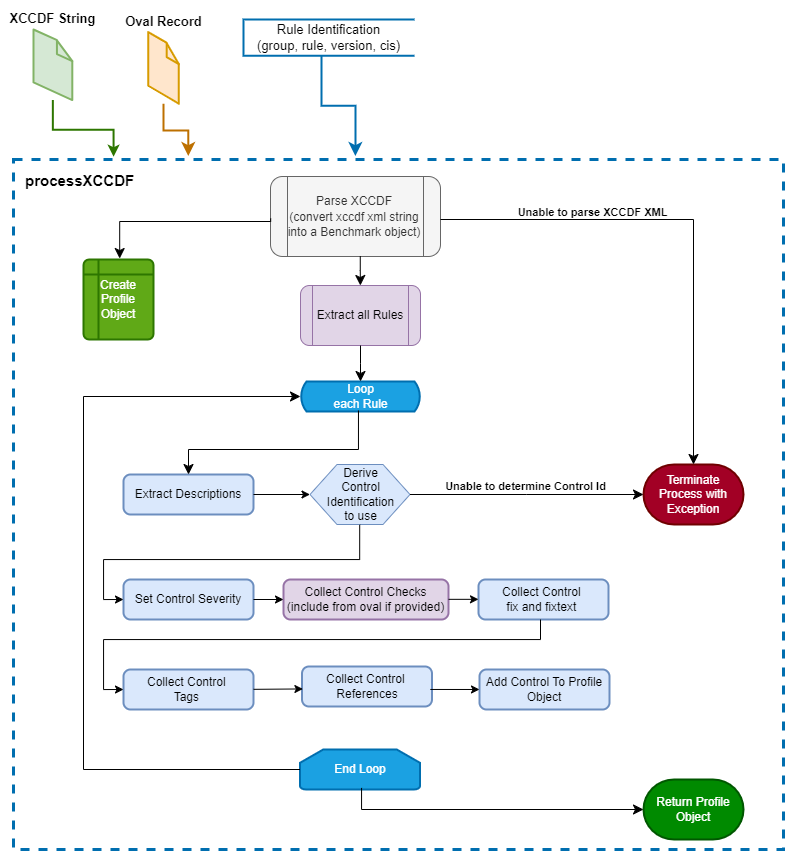

The diagram above was exported from draw.io. Its source (the exported page's mxGraphModel, read from the mxfile embedded in the PNG):
<mxGraphModel dx="1605" dy="965" grid="1" gridSize="10" guides="1" tooltips="1" connect="0" arrows="0" fold="1" page="1" pageScale="1" pageWidth="1100" pageHeight="850" background="#ffffff" math="0" shadow="0">
  <root>
    <mxCell id="DNOsRTbQEIbi_lidmSmb-0" />
    <mxCell id="DNOsRTbQEIbi_lidmSmb-1" parent="DNOsRTbQEIbi_lidmSmb-0" />
    <mxCell id="uxm8oEOAkxkyGQ3CHRSN-2" value="" style="rounded=0;whiteSpace=wrap;html=1;dashed=1;strokeWidth=3;align=left;verticalAlign=top;strokeColor=#006EAF;fillColor=none;fontColor=#ffffff;" vertex="1" parent="DNOsRTbQEIbi_lidmSmb-1">
      <mxGeometry x="50" y="150" width="770" height="690" as="geometry" />
    </mxCell>
    <mxCell id="DNOsRTbQEIbi_lidmSmb-10" value="&lt;span style=&quot;font-size: 12px; text-align: left;&quot;&gt;Parse XCCDF&lt;/span&gt;&lt;div&gt;&lt;span style=&quot;font-size: 12px; text-align: left;&quot;&gt;(convert xccdf xml string into a Benchmark object)&lt;/span&gt;&lt;/div&gt;" style="shape=process;whiteSpace=wrap;html=1;backgroundOutline=1;fontSize=13;rounded=1;fillColor=#f5f5f5;fontColor=#333333;strokeColor=#666666;" vertex="1" parent="DNOsRTbQEIbi_lidmSmb-1">
      <mxGeometry x="307" y="167" width="170" height="80" as="geometry" />
    </mxCell>
    <mxCell id="DNOsRTbQEIbi_lidmSmb-13" style="edgeStyle=orthogonalEdgeStyle;rounded=0;orthogonalLoop=1;jettySize=auto;html=1;entryX=0.13;entryY=-0.004;entryDx=0;entryDy=0;fontSize=13;entryPerimeter=0;strokeWidth=2;fillColor=#60a917;strokeColor=#2D7600;" edge="1" parent="DNOsRTbQEIbi_lidmSmb-1" source="DNOsRTbQEIbi_lidmSmb-14" target="uxm8oEOAkxkyGQ3CHRSN-2">
      <mxGeometry relative="1" as="geometry">
        <mxPoint x="295" y="250.5999999999999" as="targetPoint" />
      </mxGeometry>
    </mxCell>
    <mxCell id="DNOsRTbQEIbi_lidmSmb-14" value="&lt;b&gt;XCCDF String&lt;/b&gt;" style="verticalLabelPosition=top;html=1;verticalAlign=bottom;strokeWidth=1;align=center;outlineConnect=0;dashed=0;outlineConnect=0;shape=mxgraph.aws3d.file;aspect=fixed;strokeColor=#82b366;fontSize=13;labelPosition=center;fillColor=#d5e8d4;" vertex="1" parent="DNOsRTbQEIbi_lidmSmb-1">
      <mxGeometry x="70.00000000000003" y="20" width="38.8" height="70.6" as="geometry" />
    </mxCell>
    <mxCell id="DNOsRTbQEIbi_lidmSmb-16" value="&lt;b&gt;Oval Record&lt;/b&gt;" style="verticalLabelPosition=top;html=1;verticalAlign=bottom;strokeWidth=1;align=center;outlineConnect=0;outlineConnect=0;shape=mxgraph.aws3d.file;aspect=fixed;strokeColor=#d79b00;fontSize=13;fillColor=#ffe6cc;labelPosition=center;" vertex="1" parent="DNOsRTbQEIbi_lidmSmb-1">
      <mxGeometry x="184.67000000000002" y="22.599999999999998" width="30.66" height="71.6" as="geometry" />
    </mxCell>
    <mxCell id="uxm8oEOAkxkyGQ3CHRSN-1" value="processXCCDF" style="text;whiteSpace=wrap;html=1;fontStyle=1;fontSize=15;" vertex="1" parent="DNOsRTbQEIbi_lidmSmb-1">
      <mxGeometry x="60" y="156" width="120" height="20" as="geometry" />
    </mxCell>
    <mxCell id="ZWtGbBj_yr65CiGUYffm-0" value="&lt;span style=&quot;background-color: light-dark(#ffffff, var(--ge-dark-color, #121212));&quot;&gt;&lt;font style=&quot;color: rgb(0, 0, 0);&quot;&gt;Rule Identification&lt;/font&gt;&lt;/span&gt;&lt;div&gt;&lt;span style=&quot;background-color: light-dark(#ffffff, var(--ge-dark-color, #121212));&quot;&gt;&lt;font style=&quot;color: rgb(0, 0, 0);&quot;&gt;(group, rule, version, cis)&lt;/font&gt;&lt;/span&gt;&lt;/div&gt;" style="html=1;whitespace=wrap;shape=partialRectangle;right=0;fontSize=13;strokeWidth=2;fillColor=none;fontColor=#ffffff;strokeColor=#006EAF;" vertex="1" parent="DNOsRTbQEIbi_lidmSmb-1">
      <mxGeometry x="280" y="10" width="170" height="36.3" as="geometry" />
    </mxCell>
    <mxCell id="-9K6rt6igHI425u6Jo4M-0" value="Extract all Rules" style="shape=process;whiteSpace=wrap;html=1;backgroundOutline=1;rounded=1;glass=0;shadow=0;fillColor=#e1d5e7;strokeColor=#9673a6;" vertex="1" parent="DNOsRTbQEIbi_lidmSmb-1">
      <mxGeometry x="337" y="276" width="120" height="60" as="geometry" />
    </mxCell>
    <mxCell id="cNUUGl9BY9OQfOcoww1B-0" value="Loop&lt;br&gt;each Rule" style="html=1;dashed=0;whitespace=wrap;shape=mxgraph.dfd.loop;strokeWidth=2;fillColor=#1ba1e2;fontColor=#ffffff;strokeColor=#006EAF;" vertex="1" parent="DNOsRTbQEIbi_lidmSmb-1">
      <mxGeometry x="337" y="372" width="120" height="30" as="geometry" />
    </mxCell>
    <mxCell id="cNUUGl9BY9OQfOcoww1B-1" value="End Loop" style="strokeWidth=2;html=1;shape=mxgraph.flowchart.loop_limit;whiteSpace=wrap;fillColor=#1ba1e2;fontColor=#ffffff;strokeColor=#006EAF;" vertex="1" parent="DNOsRTbQEIbi_lidmSmb-1">
      <mxGeometry x="336.5" y="740" width="120" height="40" as="geometry" />
    </mxCell>
    <mxCell id="cNUUGl9BY9OQfOcoww1B-4" value="" style="edgeStyle=elbowEdgeStyle;elbow=vertical;endArrow=classic;html=1;curved=0;rounded=0;endSize=8;startSize=8;entryX=0.227;entryY=-0.005;entryDx=0;entryDy=0;entryPerimeter=0;strokeWidth=2;fillColor=#f0a30a;strokeColor=#BD7000;" edge="1" parent="DNOsRTbQEIbi_lidmSmb-1" source="DNOsRTbQEIbi_lidmSmb-16" target="uxm8oEOAkxkyGQ3CHRSN-2">
      <mxGeometry width="50" height="50" relative="1" as="geometry">
        <mxPoint x="200" y="190" as="sourcePoint" />
        <mxPoint x="250" y="140" as="targetPoint" />
      </mxGeometry>
    </mxCell>
    <mxCell id="cNUUGl9BY9OQfOcoww1B-5" value="" style="edgeStyle=elbowEdgeStyle;elbow=vertical;endArrow=classic;html=1;curved=0;rounded=0;endSize=8;startSize=8;exitX=0.459;exitY=1.008;exitDx=0;exitDy=0;exitPerimeter=0;entryX=0.444;entryY=-0.005;entryDx=0;entryDy=0;entryPerimeter=0;strokeWidth=2;fillColor=#1ba1e2;strokeColor=#006EAF;" edge="1" parent="DNOsRTbQEIbi_lidmSmb-1" source="ZWtGbBj_yr65CiGUYffm-0" target="uxm8oEOAkxkyGQ3CHRSN-2">
      <mxGeometry width="50" height="50" relative="1" as="geometry">
        <mxPoint x="500" y="250" as="sourcePoint" />
        <mxPoint x="550" y="200" as="targetPoint" />
      </mxGeometry>
    </mxCell>
    <mxCell id="cNUUGl9BY9OQfOcoww1B-9" value="&lt;span style=&quot;text-align: left;&quot;&gt;Extract Descriptions&lt;/span&gt;" style="rounded=1;whiteSpace=wrap;html=1;absoluteArcSize=1;arcSize=14;strokeWidth=2;fillColor=#dae8fc;strokeColor=#6c8ebf;" vertex="1" parent="DNOsRTbQEIbi_lidmSmb-1">
      <mxGeometry x="160" y="465" width="130" height="40" as="geometry" />
    </mxCell>
    <mxCell id="cNUUGl9BY9OQfOcoww1B-12" value="&lt;span style=&quot;text-align: left;&quot;&gt;Set Control Severity&lt;/span&gt;" style="rounded=1;whiteSpace=wrap;html=1;absoluteArcSize=1;arcSize=14;strokeWidth=2;fillColor=#dae8fc;strokeColor=#6c8ebf;" vertex="1" parent="DNOsRTbQEIbi_lidmSmb-1">
      <mxGeometry x="160" y="570" width="130" height="40" as="geometry" />
    </mxCell>
    <mxCell id="cNUUGl9BY9OQfOcoww1B-13" value="&lt;span style=&quot;text-align: left; text-wrap: wrap;&quot;&gt;Derive Control Identification to use&lt;/span&gt;" style="verticalLabelPosition=middle;verticalAlign=middle;html=1;shape=hexagon;perimeter=hexagonPerimeter2;arcSize=6;size=0.27;labelPosition=center;align=center;fillColor=#dae8fc;strokeColor=#6c8ebf;" vertex="1" parent="DNOsRTbQEIbi_lidmSmb-1">
      <mxGeometry x="346.5" y="455" width="100" height="60" as="geometry" />
    </mxCell>
    <mxCell id="cNUUGl9BY9OQfOcoww1B-14" value="Terminate Process with Exception" style="strokeWidth=2;html=1;shape=mxgraph.flowchart.terminator;whiteSpace=wrap;fillColor=#a20025;fontColor=#ffffff;strokeColor=#6F0000;" vertex="1" parent="DNOsRTbQEIbi_lidmSmb-1">
      <mxGeometry x="680" y="455" width="100" height="60" as="geometry" />
    </mxCell>
    <mxCell id="cNUUGl9BY9OQfOcoww1B-15" value="" style="endArrow=classic;html=1;rounded=0;" edge="1" parent="DNOsRTbQEIbi_lidmSmb-1" source="cNUUGl9BY9OQfOcoww1B-9" target="cNUUGl9BY9OQfOcoww1B-13">
      <mxGeometry width="50" height="50" relative="1" as="geometry">
        <mxPoint x="310" y="560" as="sourcePoint" />
        <mxPoint x="360" y="510" as="targetPoint" />
      </mxGeometry>
    </mxCell>
    <mxCell id="cNUUGl9BY9OQfOcoww1B-16" value="" style="edgeStyle=elbowEdgeStyle;elbow=vertical;endArrow=classic;html=1;curved=0;rounded=0;endSize=8;startSize=8;strokeWidth=1;" edge="1" parent="DNOsRTbQEIbi_lidmSmb-1" source="-9K6rt6igHI425u6Jo4M-0" target="cNUUGl9BY9OQfOcoww1B-0">
      <mxGeometry width="50" height="50" relative="1" as="geometry">
        <mxPoint x="529.97" y="381.65" as="sourcePoint" />
        <mxPoint x="563.97" y="519.65" as="targetPoint" />
      </mxGeometry>
    </mxCell>
    <mxCell id="cNUUGl9BY9OQfOcoww1B-17" value="" style="edgeStyle=elbowEdgeStyle;elbow=vertical;endArrow=classic;html=1;curved=0;rounded=0;endSize=8;startSize=8;strokeWidth=1;exitX=0.483;exitY=0.967;exitDx=0;exitDy=0;exitPerimeter=0;" edge="1" parent="DNOsRTbQEIbi_lidmSmb-1" source="cNUUGl9BY9OQfOcoww1B-0" target="cNUUGl9BY9OQfOcoww1B-9">
      <mxGeometry width="50" height="50" relative="1" as="geometry">
        <mxPoint x="500" y="490" as="sourcePoint" />
        <mxPoint x="500" y="530" as="targetPoint" />
        <Array as="points">
          <mxPoint x="370" y="440" />
        </Array>
      </mxGeometry>
    </mxCell>
    <mxCell id="cNUUGl9BY9OQfOcoww1B-18" value="" style="edgeStyle=elbowEdgeStyle;elbow=horizontal;endArrow=classic;html=1;curved=0;rounded=0;endSize=8;startSize=8;" edge="1" parent="DNOsRTbQEIbi_lidmSmb-1" source="cNUUGl9BY9OQfOcoww1B-13" target="cNUUGl9BY9OQfOcoww1B-14">
      <mxGeometry width="50" height="50" relative="1" as="geometry">
        <mxPoint x="470" y="490" as="sourcePoint" />
        <mxPoint x="520" y="440" as="targetPoint" />
      </mxGeometry>
    </mxCell>
    <mxCell id="cNUUGl9BY9OQfOcoww1B-19" value="Unable to determine&amp;nbsp;&lt;span style=&quot;background-color: light-dark(#ffffff, var(--ge-dark-color, #121212)); color: light-dark(rgb(0, 0, 0), rgb(255, 255, 255));&quot;&gt;Control Id&lt;/span&gt;" style="edgeLabel;html=1;align=center;verticalAlign=bottom;resizable=0;points=[];labelPosition=center;verticalLabelPosition=top;fontStyle=1" vertex="1" connectable="0" parent="cNUUGl9BY9OQfOcoww1B-18">
      <mxGeometry x="0.313" y="-1" relative="1" as="geometry">
        <mxPoint x="-38" y="-1" as="offset" />
      </mxGeometry>
    </mxCell>
    <mxCell id="cNUUGl9BY9OQfOcoww1B-20" value="&lt;span style=&quot;text-align: left;&quot;&gt;Collect Control Checks (include from oval if provided)&lt;/span&gt;" style="rounded=1;whiteSpace=wrap;html=1;absoluteArcSize=1;arcSize=14;strokeWidth=2;fillColor=#e1d5e7;strokeColor=#9673a6;" vertex="1" parent="DNOsRTbQEIbi_lidmSmb-1">
      <mxGeometry x="320" y="570" width="165" height="40" as="geometry" />
    </mxCell>
    <mxCell id="cNUUGl9BY9OQfOcoww1B-21" value="&lt;span style=&quot;text-align: left;&quot;&gt;Collect Control&amp;nbsp;&lt;/span&gt;&lt;div&gt;&lt;span style=&quot;text-align: left;&quot;&gt;fix and fixtext&amp;nbsp;&lt;/span&gt;&lt;/div&gt;" style="rounded=1;whiteSpace=wrap;html=1;absoluteArcSize=1;arcSize=14;strokeWidth=2;fillColor=#dae8fc;strokeColor=#6c8ebf;" vertex="1" parent="DNOsRTbQEIbi_lidmSmb-1">
      <mxGeometry x="515" y="570" width="130" height="40" as="geometry" />
    </mxCell>
    <mxCell id="cNUUGl9BY9OQfOcoww1B-22" value="&lt;span style=&quot;text-align: left;&quot;&gt;Collect Control&amp;nbsp;&lt;/span&gt;&lt;div&gt;&lt;span style=&quot;text-align: left;&quot;&gt;Tags&amp;nbsp;&lt;/span&gt;&lt;/div&gt;" style="rounded=1;whiteSpace=wrap;html=1;absoluteArcSize=1;arcSize=14;strokeWidth=2;fillColor=#dae8fc;strokeColor=#6c8ebf;" vertex="1" parent="DNOsRTbQEIbi_lidmSmb-1">
      <mxGeometry x="160" y="660" width="130" height="40" as="geometry" />
    </mxCell>
    <mxCell id="cNUUGl9BY9OQfOcoww1B-23" value="&lt;span style=&quot;text-align: left;&quot;&gt;Collect Control&amp;nbsp;&lt;/span&gt;&lt;div&gt;&lt;span style=&quot;text-align: left;&quot;&gt;References&lt;/span&gt;&lt;/div&gt;" style="rounded=1;whiteSpace=wrap;html=1;absoluteArcSize=1;arcSize=14;strokeWidth=2;fillColor=#dae8fc;strokeColor=#6c8ebf;" vertex="1" parent="DNOsRTbQEIbi_lidmSmb-1">
      <mxGeometry x="338.5" y="657" width="130" height="40" as="geometry" />
    </mxCell>
    <mxCell id="cNUUGl9BY9OQfOcoww1B-24" value="" style="edgeStyle=elbowEdgeStyle;elbow=vertical;endArrow=classic;html=1;curved=0;rounded=0;endSize=8;startSize=8;labelPosition=center;verticalLabelPosition=top;align=center;verticalAlign=top;fontSize=12;" edge="1" parent="DNOsRTbQEIbi_lidmSmb-1" source="DNOsRTbQEIbi_lidmSmb-10" target="cNUUGl9BY9OQfOcoww1B-14">
      <mxGeometry width="50" height="50" relative="1" as="geometry">
        <mxPoint x="457.5" y="210" as="sourcePoint" />
        <mxPoint x="720" y="425" as="targetPoint" />
        <Array as="points">
          <mxPoint x="520" y="210" />
        </Array>
      </mxGeometry>
    </mxCell>
    <mxCell id="cNUUGl9BY9OQfOcoww1B-25" value="Unable to parse XCCDF XML" style="edgeLabel;html=1;align=center;verticalAlign=bottom;resizable=0;points=[];fontStyle=1;labelPosition=center;verticalLabelPosition=top;" vertex="1" connectable="0" parent="cNUUGl9BY9OQfOcoww1B-24">
      <mxGeometry x="-0.391" y="-1" relative="1" as="geometry">
        <mxPoint as="offset" />
      </mxGeometry>
    </mxCell>
    <mxCell id="cNUUGl9BY9OQfOcoww1B-27" value="" style="edgeStyle=elbowEdgeStyle;elbow=horizontal;endArrow=classic;html=1;curved=0;rounded=0;endSize=8;startSize=8;" edge="1" parent="DNOsRTbQEIbi_lidmSmb-1" source="cNUUGl9BY9OQfOcoww1B-1" target="cNUUGl9BY9OQfOcoww1B-0">
      <mxGeometry width="50" height="50" relative="1" as="geometry">
        <mxPoint x="100" y="450" as="sourcePoint" />
        <mxPoint x="150" y="400" as="targetPoint" />
        <Array as="points">
          <mxPoint x="120" y="580" />
        </Array>
      </mxGeometry>
    </mxCell>
    <mxCell id="cNUUGl9BY9OQfOcoww1B-32" style="edgeStyle=orthogonalEdgeStyle;rounded=0;orthogonalLoop=1;jettySize=auto;html=1;fontColor=#000000;strokeWidth=1;exitX=0.497;exitY=1.005;exitDx=0;exitDy=0;exitPerimeter=0;" edge="1" parent="DNOsRTbQEIbi_lidmSmb-1" source="cNUUGl9BY9OQfOcoww1B-13">
      <mxGeometry relative="1" as="geometry">
        <Array as="points">
          <mxPoint x="396" y="550" />
          <mxPoint x="140" y="550" />
          <mxPoint x="140" y="590" />
        </Array>
        <mxPoint x="387" y="520" as="sourcePoint" />
        <mxPoint x="160" y="590" as="targetPoint" />
      </mxGeometry>
    </mxCell>
    <mxCell id="cNUUGl9BY9OQfOcoww1B-33" value="" style="endArrow=classic;html=1;rounded=0;" edge="1" parent="DNOsRTbQEIbi_lidmSmb-1" source="cNUUGl9BY9OQfOcoww1B-12" target="cNUUGl9BY9OQfOcoww1B-20">
      <mxGeometry width="50" height="50" relative="1" as="geometry">
        <mxPoint x="350" y="650" as="sourcePoint" />
        <mxPoint x="400" y="600" as="targetPoint" />
      </mxGeometry>
    </mxCell>
    <mxCell id="cNUUGl9BY9OQfOcoww1B-40" value="Return Profile Object" style="strokeWidth=2;html=1;shape=mxgraph.flowchart.terminator;whiteSpace=wrap;fillColor=#008a00;fontColor=#ffffff;strokeColor=#005700;" vertex="1" parent="DNOsRTbQEIbi_lidmSmb-1">
      <mxGeometry x="680" y="770" width="100" height="60" as="geometry" />
    </mxCell>
    <mxCell id="cNUUGl9BY9OQfOcoww1B-41" value="&lt;div style=&quot;&quot;&gt;&lt;span style=&quot;background-color: transparent; color: light-dark(rgb(0, 0, 0), rgb(255, 255, 255));&quot;&gt;Add Control To Profile Object&lt;/span&gt;&lt;/div&gt;" style="rounded=1;whiteSpace=wrap;html=1;absoluteArcSize=1;arcSize=14;strokeWidth=2;fillColor=#dae8fc;strokeColor=#6c8ebf;align=center;" vertex="1" parent="DNOsRTbQEIbi_lidmSmb-1">
      <mxGeometry x="516" y="660" width="130" height="40" as="geometry" />
    </mxCell>
    <mxCell id="cNUUGl9BY9OQfOcoww1B-42" value="Create Profile Object" style="shape=internalStorage;whiteSpace=wrap;html=1;dx=15;dy=15;rounded=1;arcSize=8;strokeWidth=2;fillColor=#60a917;fontColor=#ffffff;strokeColor=#2D7600;" vertex="1" parent="DNOsRTbQEIbi_lidmSmb-1">
      <mxGeometry x="120" y="250" width="70" height="80" as="geometry" />
    </mxCell>
    <mxCell id="cNUUGl9BY9OQfOcoww1B-43" value="" style="edgeStyle=elbowEdgeStyle;elbow=vertical;endArrow=classic;html=1;curved=0;rounded=0;endSize=8;startSize=8;entryX=0.517;entryY=-0.012;entryDx=0;entryDy=0;entryPerimeter=0;exitX=0.001;exitY=0.524;exitDx=0;exitDy=0;exitPerimeter=0;" edge="1" parent="DNOsRTbQEIbi_lidmSmb-1" source="DNOsRTbQEIbi_lidmSmb-10" target="cNUUGl9BY9OQfOcoww1B-42">
      <mxGeometry width="50" height="50" relative="1" as="geometry">
        <mxPoint x="300" y="212" as="sourcePoint" />
        <mxPoint x="240" y="190" as="targetPoint" />
        <Array as="points">
          <mxPoint x="150" y="212" />
        </Array>
      </mxGeometry>
    </mxCell>
    <mxCell id="cNUUGl9BY9OQfOcoww1B-44" value="" style="edgeStyle=elbowEdgeStyle;elbow=vertical;endArrow=classic;html=1;curved=0;rounded=0;endSize=8;startSize=8;strokeWidth=1;exitX=0.528;exitY=0.996;exitDx=0;exitDy=0;exitPerimeter=0;entryX=0.499;entryY=0;entryDx=0;entryDy=0;entryPerimeter=0;" edge="1" parent="DNOsRTbQEIbi_lidmSmb-1" source="DNOsRTbQEIbi_lidmSmb-10" target="-9K6rt6igHI425u6Jo4M-0">
      <mxGeometry width="50" height="50" relative="1" as="geometry">
        <mxPoint x="369.88" y="255" as="sourcePoint" />
        <mxPoint x="369.88" y="280" as="targetPoint" />
      </mxGeometry>
    </mxCell>
    <mxCell id="cNUUGl9BY9OQfOcoww1B-47" value="" style="endArrow=classic;html=1;rounded=0;entryX=0.007;entryY=0.561;entryDx=0;entryDy=0;entryPerimeter=0;" edge="1" parent="DNOsRTbQEIbi_lidmSmb-1" target="cNUUGl9BY9OQfOcoww1B-23">
      <mxGeometry width="50" height="50" relative="1" as="geometry">
        <mxPoint x="290" y="679.83" as="sourcePoint" />
        <mxPoint x="320" y="679.83" as="targetPoint" />
      </mxGeometry>
    </mxCell>
    <mxCell id="cNUUGl9BY9OQfOcoww1B-48" value="" style="endArrow=classic;html=1;rounded=0;" edge="1" parent="DNOsRTbQEIbi_lidmSmb-1">
      <mxGeometry width="50" height="50" relative="1" as="geometry">
        <mxPoint x="485" y="589.83" as="sourcePoint" />
        <mxPoint x="515" y="589.83" as="targetPoint" />
      </mxGeometry>
    </mxCell>
    <mxCell id="cNUUGl9BY9OQfOcoww1B-49" value="" style="endArrow=classic;html=1;rounded=0;exitX=0.987;exitY=0.574;exitDx=0;exitDy=0;exitPerimeter=0;" edge="1" parent="DNOsRTbQEIbi_lidmSmb-1" source="cNUUGl9BY9OQfOcoww1B-23" target="cNUUGl9BY9OQfOcoww1B-41">
      <mxGeometry width="50" height="50" relative="1" as="geometry">
        <mxPoint x="464.5" y="680.4100000000001" as="sourcePoint" />
        <mxPoint x="510" y="680" as="targetPoint" />
      </mxGeometry>
    </mxCell>
    <mxCell id="cNUUGl9BY9OQfOcoww1B-52" value="" style="edgeStyle=elbowEdgeStyle;elbow=vertical;endArrow=classic;html=1;curved=0;rounded=0;endSize=8;startSize=8;exitX=0.513;exitY=0.96;exitDx=0;exitDy=0;exitPerimeter=0;" edge="1" parent="DNOsRTbQEIbi_lidmSmb-1" source="cNUUGl9BY9OQfOcoww1B-1" target="cNUUGl9BY9OQfOcoww1B-40">
      <mxGeometry width="50" height="50" relative="1" as="geometry">
        <mxPoint x="400" y="790" as="sourcePoint" />
        <mxPoint x="680" y="800" as="targetPoint" />
        <Array as="points">
          <mxPoint x="660" y="800" />
          <mxPoint x="542.5" y="810" />
        </Array>
      </mxGeometry>
    </mxCell>
    <mxCell id="cNUUGl9BY9OQfOcoww1B-53" style="edgeStyle=orthogonalEdgeStyle;rounded=0;orthogonalLoop=1;jettySize=auto;html=1;fontColor=#000000;strokeWidth=1;exitX=0.497;exitY=1.005;exitDx=0;exitDy=0;exitPerimeter=0;" edge="1" parent="DNOsRTbQEIbi_lidmSmb-1">
      <mxGeometry relative="1" as="geometry">
        <Array as="points">
          <mxPoint x="577" y="630" />
          <mxPoint x="140" y="630" />
          <mxPoint x="140" y="680" />
        </Array>
        <mxPoint x="577" y="610" as="sourcePoint" />
        <mxPoint x="160" y="680" as="targetPoint" />
      </mxGeometry>
    </mxCell>
  </root>
</mxGraphModel>